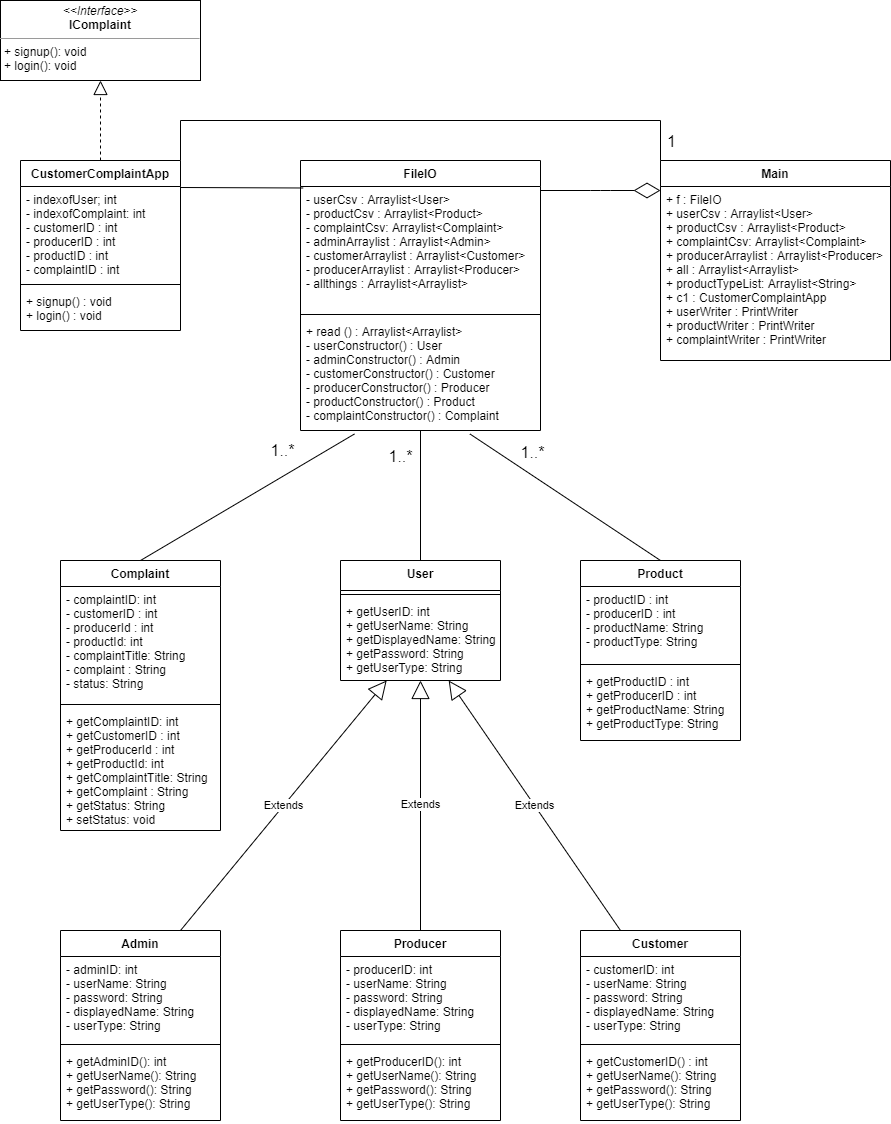

The diagram above was exported from draw.io. Its source (the exported page's mxGraphModel, read from the mxfile embedded in the PNG):
<mxGraphModel dx="2130" dy="1583" grid="1" gridSize="10" guides="1" tooltips="1" connect="1" arrows="1" fold="1" page="1" pageScale="1" pageWidth="400" pageHeight="600" background="none" math="0" shadow="0">
  <root>
    <mxCell id="WIyWlLk6GJQsqaUBKTNV-0" />
    <mxCell id="WIyWlLk6GJQsqaUBKTNV-1" parent="WIyWlLk6GJQsqaUBKTNV-0" />
    <mxCell id="MXYHS6xtDsr-T-IyQCYE-0" value="Admin" style="swimlane;fontStyle=1;align=center;verticalAlign=top;childLayout=stackLayout;horizontal=1;startSize=26;horizontalStack=0;resizeParent=1;resizeParentMax=0;resizeLast=0;collapsible=1;marginBottom=0;" vertex="1" parent="WIyWlLk6GJQsqaUBKTNV-1">
      <mxGeometry x="40" y="530" width="160" height="190" as="geometry" />
    </mxCell>
    <mxCell id="MXYHS6xtDsr-T-IyQCYE-17" value="- adminID: int&#10;- userName: String&#10;- password: String&#10;- displayedName: String&#10;- userType: String" style="text;strokeColor=none;fillColor=none;align=left;verticalAlign=top;spacingLeft=4;spacingRight=4;overflow=hidden;rotatable=0;points=[[0,0.5],[1,0.5]];portConstraint=eastwest;" vertex="1" parent="MXYHS6xtDsr-T-IyQCYE-0">
      <mxGeometry y="26" width="160" height="84" as="geometry" />
    </mxCell>
    <mxCell id="MXYHS6xtDsr-T-IyQCYE-2" value="" style="line;strokeWidth=1;fillColor=none;align=left;verticalAlign=middle;spacingTop=-1;spacingLeft=3;spacingRight=3;rotatable=0;labelPosition=right;points=[];portConstraint=eastwest;" vertex="1" parent="MXYHS6xtDsr-T-IyQCYE-0">
      <mxGeometry y="110" width="160" height="8" as="geometry" />
    </mxCell>
    <mxCell id="MXYHS6xtDsr-T-IyQCYE-3" value="+ getAdminID(): int&#10;+ getUserName(): String&#10;+ getPassword(): String&#10;+ getUserType(): String" style="text;strokeColor=none;fillColor=none;align=left;verticalAlign=top;spacingLeft=4;spacingRight=4;overflow=hidden;rotatable=0;points=[[0,0.5],[1,0.5]];portConstraint=eastwest;" vertex="1" parent="MXYHS6xtDsr-T-IyQCYE-0">
      <mxGeometry y="118" width="160" height="72" as="geometry" />
    </mxCell>
    <mxCell id="MXYHS6xtDsr-T-IyQCYE-4" value="Customer" style="swimlane;fontStyle=1;align=center;verticalAlign=top;childLayout=stackLayout;horizontal=1;startSize=26;horizontalStack=0;resizeParent=1;resizeParentMax=0;resizeLast=0;collapsible=1;marginBottom=0;" vertex="1" parent="WIyWlLk6GJQsqaUBKTNV-1">
      <mxGeometry x="560" y="530" width="160" height="190" as="geometry" />
    </mxCell>
    <mxCell id="MXYHS6xtDsr-T-IyQCYE-29" value="- customerID: int&#10;- userName: String&#10;- password: String&#10;- displayedName: String&#10;- userType: String" style="text;strokeColor=none;fillColor=none;align=left;verticalAlign=top;spacingLeft=4;spacingRight=4;overflow=hidden;rotatable=0;points=[[0,0.5],[1,0.5]];portConstraint=eastwest;" vertex="1" parent="MXYHS6xtDsr-T-IyQCYE-4">
      <mxGeometry y="26" width="160" height="84" as="geometry" />
    </mxCell>
    <mxCell id="MXYHS6xtDsr-T-IyQCYE-6" value="" style="line;strokeWidth=1;fillColor=none;align=left;verticalAlign=middle;spacingTop=-1;spacingLeft=3;spacingRight=3;rotatable=0;labelPosition=right;points=[];portConstraint=eastwest;" vertex="1" parent="MXYHS6xtDsr-T-IyQCYE-4">
      <mxGeometry y="110" width="160" height="8" as="geometry" />
    </mxCell>
    <mxCell id="MXYHS6xtDsr-T-IyQCYE-7" value="+ getCustomerID() : int&#10;+ getUserName(): String&#10;+ getPassword(): String&#10;+ getUserType(): String" style="text;strokeColor=none;fillColor=none;align=left;verticalAlign=top;spacingLeft=4;spacingRight=4;overflow=hidden;rotatable=0;points=[[0,0.5],[1,0.5]];portConstraint=eastwest;" vertex="1" parent="MXYHS6xtDsr-T-IyQCYE-4">
      <mxGeometry y="118" width="160" height="72" as="geometry" />
    </mxCell>
    <mxCell id="MXYHS6xtDsr-T-IyQCYE-16" value="User" style="swimlane;fontStyle=1;align=center;verticalAlign=top;childLayout=stackLayout;horizontal=1;startSize=30;horizontalStack=0;resizeParent=1;resizeParentMax=0;resizeLast=0;collapsible=1;marginBottom=0;" vertex="1" parent="WIyWlLk6GJQsqaUBKTNV-1">
      <mxGeometry x="320" y="160" width="160" height="120" as="geometry" />
    </mxCell>
    <mxCell id="MXYHS6xtDsr-T-IyQCYE-18" value="" style="line;strokeWidth=1;fillColor=none;align=left;verticalAlign=middle;spacingTop=-1;spacingLeft=3;spacingRight=3;rotatable=0;labelPosition=right;points=[];portConstraint=eastwest;" vertex="1" parent="MXYHS6xtDsr-T-IyQCYE-16">
      <mxGeometry y="30" width="160" height="8" as="geometry" />
    </mxCell>
    <mxCell id="MXYHS6xtDsr-T-IyQCYE-19" value="+ getUserID: int&#10;+ getUserName: String&#10;+ getDisplayedName: String&#10;+ getPassword: String&#10;+ getUserType: String" style="text;strokeColor=none;fillColor=none;align=left;verticalAlign=top;spacingLeft=4;spacingRight=4;overflow=hidden;rotatable=0;points=[[0,0.5],[1,0.5]];portConstraint=eastwest;" vertex="1" parent="MXYHS6xtDsr-T-IyQCYE-16">
      <mxGeometry y="38" width="160" height="82" as="geometry" />
    </mxCell>
    <mxCell id="MXYHS6xtDsr-T-IyQCYE-20" value="Extends" style="endArrow=block;endSize=16;endFill=0;html=1;exitX=0.75;exitY=0;exitDx=0;exitDy=0;" edge="1" parent="WIyWlLk6GJQsqaUBKTNV-1" source="MXYHS6xtDsr-T-IyQCYE-0" target="MXYHS6xtDsr-T-IyQCYE-19">
      <mxGeometry width="160" relative="1" as="geometry">
        <mxPoint x="200" y="520" as="sourcePoint" />
        <mxPoint x="310" y="410" as="targetPoint" />
      </mxGeometry>
    </mxCell>
    <mxCell id="MXYHS6xtDsr-T-IyQCYE-21" value="Extends" style="endArrow=block;endSize=16;endFill=0;html=1;exitX=0.5;exitY=0;exitDx=0;exitDy=0;" edge="1" parent="WIyWlLk6GJQsqaUBKTNV-1" target="MXYHS6xtDsr-T-IyQCYE-19">
      <mxGeometry width="160" relative="1" as="geometry">
        <mxPoint x="400" y="530" as="sourcePoint" />
        <mxPoint x="400" y="450" as="targetPoint" />
      </mxGeometry>
    </mxCell>
    <mxCell id="MXYHS6xtDsr-T-IyQCYE-22" value="Extends" style="endArrow=block;endSize=16;endFill=0;html=1;exitX=0.25;exitY=0;exitDx=0;exitDy=0;" edge="1" parent="WIyWlLk6GJQsqaUBKTNV-1" source="MXYHS6xtDsr-T-IyQCYE-4" target="MXYHS6xtDsr-T-IyQCYE-19">
      <mxGeometry width="160" relative="1" as="geometry">
        <mxPoint x="480" y="450" as="sourcePoint" />
        <mxPoint x="410" y="380" as="targetPoint" />
      </mxGeometry>
    </mxCell>
    <mxCell id="MXYHS6xtDsr-T-IyQCYE-25" value="Producer" style="swimlane;fontStyle=1;align=center;verticalAlign=top;childLayout=stackLayout;horizontal=1;startSize=26;horizontalStack=0;resizeParent=1;resizeParentMax=0;resizeLast=0;collapsible=1;marginBottom=0;" vertex="1" parent="WIyWlLk6GJQsqaUBKTNV-1">
      <mxGeometry x="320" y="530" width="160" height="190" as="geometry" />
    </mxCell>
    <mxCell id="MXYHS6xtDsr-T-IyQCYE-24" value="- producerID: int&#10;- userName: String&#10;- password: String&#10;- displayedName: String&#10;- userType: String" style="text;strokeColor=none;fillColor=none;align=left;verticalAlign=top;spacingLeft=4;spacingRight=4;overflow=hidden;rotatable=0;points=[[0,0.5],[1,0.5]];portConstraint=eastwest;" vertex="1" parent="MXYHS6xtDsr-T-IyQCYE-25">
      <mxGeometry y="26" width="160" height="84" as="geometry" />
    </mxCell>
    <mxCell id="MXYHS6xtDsr-T-IyQCYE-27" value="" style="line;strokeWidth=1;fillColor=none;align=left;verticalAlign=middle;spacingTop=-1;spacingLeft=3;spacingRight=3;rotatable=0;labelPosition=right;points=[];portConstraint=eastwest;" vertex="1" parent="MXYHS6xtDsr-T-IyQCYE-25">
      <mxGeometry y="110" width="160" height="8" as="geometry" />
    </mxCell>
    <mxCell id="MXYHS6xtDsr-T-IyQCYE-28" value="+ getProducerID(): int&#10;+ getUserName(): String&#10;+ getPassword(): String&#10;+ getUserType(): String" style="text;strokeColor=none;fillColor=none;align=left;verticalAlign=top;spacingLeft=4;spacingRight=4;overflow=hidden;rotatable=0;points=[[0,0.5],[1,0.5]];portConstraint=eastwest;" vertex="1" parent="MXYHS6xtDsr-T-IyQCYE-25">
      <mxGeometry y="118" width="160" height="72" as="geometry" />
    </mxCell>
    <mxCell id="MXYHS6xtDsr-T-IyQCYE-30" value="Product" style="swimlane;fontStyle=1;align=center;verticalAlign=top;childLayout=stackLayout;horizontal=1;startSize=26;horizontalStack=0;resizeParent=1;resizeParentMax=0;resizeLast=0;collapsible=1;marginBottom=0;" vertex="1" parent="WIyWlLk6GJQsqaUBKTNV-1">
      <mxGeometry x="560" y="160" width="160" height="180" as="geometry" />
    </mxCell>
    <mxCell id="MXYHS6xtDsr-T-IyQCYE-31" value="- productID : int&#10;- producerID : int&#10;- productName: String&#10;- productType: String&#10;" style="text;strokeColor=none;fillColor=none;align=left;verticalAlign=top;spacingLeft=4;spacingRight=4;overflow=hidden;rotatable=0;points=[[0,0.5],[1,0.5]];portConstraint=eastwest;" vertex="1" parent="MXYHS6xtDsr-T-IyQCYE-30">
      <mxGeometry y="26" width="160" height="74" as="geometry" />
    </mxCell>
    <mxCell id="MXYHS6xtDsr-T-IyQCYE-32" value="" style="line;strokeWidth=1;fillColor=none;align=left;verticalAlign=middle;spacingTop=-1;spacingLeft=3;spacingRight=3;rotatable=0;labelPosition=right;points=[];portConstraint=eastwest;" vertex="1" parent="MXYHS6xtDsr-T-IyQCYE-30">
      <mxGeometry y="100" width="160" height="8" as="geometry" />
    </mxCell>
    <mxCell id="MXYHS6xtDsr-T-IyQCYE-33" value="+ getProductID : int&#10;+ getProducerID : int&#10;+ getProductName: String&#10;+ getProductType: String&#10;" style="text;strokeColor=none;fillColor=none;align=left;verticalAlign=top;spacingLeft=4;spacingRight=4;overflow=hidden;rotatable=0;points=[[0,0.5],[1,0.5]];portConstraint=eastwest;" vertex="1" parent="MXYHS6xtDsr-T-IyQCYE-30">
      <mxGeometry y="108" width="160" height="72" as="geometry" />
    </mxCell>
    <mxCell id="MXYHS6xtDsr-T-IyQCYE-34" value="Complaint" style="swimlane;fontStyle=1;align=center;verticalAlign=top;childLayout=stackLayout;horizontal=1;startSize=26;horizontalStack=0;resizeParent=1;resizeParentMax=0;resizeLast=0;collapsible=1;marginBottom=0;" vertex="1" parent="WIyWlLk6GJQsqaUBKTNV-1">
      <mxGeometry x="40" y="160" width="160" height="270" as="geometry" />
    </mxCell>
    <mxCell id="MXYHS6xtDsr-T-IyQCYE-35" value="- complaintID: int&#10;- customerID : int&#10;- producerId : int&#10;- productId: int&#10;- complaintTitle: String&#10;- complaint : String&#10;- status: String" style="text;strokeColor=none;fillColor=none;align=left;verticalAlign=top;spacingLeft=4;spacingRight=4;overflow=hidden;rotatable=0;points=[[0,0.5],[1,0.5]];portConstraint=eastwest;" vertex="1" parent="MXYHS6xtDsr-T-IyQCYE-34">
      <mxGeometry y="26" width="160" height="114" as="geometry" />
    </mxCell>
    <mxCell id="MXYHS6xtDsr-T-IyQCYE-36" value="" style="line;strokeWidth=1;fillColor=none;align=left;verticalAlign=middle;spacingTop=-1;spacingLeft=3;spacingRight=3;rotatable=0;labelPosition=right;points=[];portConstraint=eastwest;" vertex="1" parent="MXYHS6xtDsr-T-IyQCYE-34">
      <mxGeometry y="140" width="160" height="8" as="geometry" />
    </mxCell>
    <mxCell id="MXYHS6xtDsr-T-IyQCYE-37" value="+ getComplaintID: int&#10;+ getCustomerID : int&#10;+ getProducerId : int&#10;+ getProductId: int&#10;+ getComplaintTitle: String&#10;+ getComplaint : String&#10;+ getStatus: String&#10;+ setStatus: void" style="text;strokeColor=none;fillColor=none;align=left;verticalAlign=top;spacingLeft=4;spacingRight=4;overflow=hidden;rotatable=0;points=[[0,0.5],[1,0.5]];portConstraint=eastwest;" vertex="1" parent="MXYHS6xtDsr-T-IyQCYE-34">
      <mxGeometry y="148" width="160" height="122" as="geometry" />
    </mxCell>
    <mxCell id="MXYHS6xtDsr-T-IyQCYE-38" value="FileIO" style="swimlane;fontStyle=1;align=center;verticalAlign=top;childLayout=stackLayout;horizontal=1;startSize=26;horizontalStack=0;resizeParent=1;resizeParentMax=0;resizeLast=0;collapsible=1;marginBottom=0;" vertex="1" parent="WIyWlLk6GJQsqaUBKTNV-1">
      <mxGeometry x="280" y="-240" width="240" height="270" as="geometry" />
    </mxCell>
    <mxCell id="MXYHS6xtDsr-T-IyQCYE-39" value="- userCsv : Arraylist&lt;User&gt;&#10;- productCsv : Arraylist&lt;Product&gt;&#10;- complaintCsv: Arraylist&lt;Complaint&gt;&#10;- adminArraylist : Arraylist&lt;Admin&gt;&#10;- customerArraylist : Arraylist&lt;Customer&gt;&#10;- producerArraylist : Arraylist&lt;Producer&gt;&#10;- allthings : Arraylist&lt;Arraylist&gt;" style="text;strokeColor=none;fillColor=none;align=left;verticalAlign=top;spacingLeft=4;spacingRight=4;overflow=hidden;rotatable=0;points=[[0,0.5],[1,0.5]];portConstraint=eastwest;" vertex="1" parent="MXYHS6xtDsr-T-IyQCYE-38">
      <mxGeometry y="26" width="240" height="124" as="geometry" />
    </mxCell>
    <mxCell id="MXYHS6xtDsr-T-IyQCYE-40" value="" style="line;strokeWidth=1;fillColor=none;align=left;verticalAlign=middle;spacingTop=-1;spacingLeft=3;spacingRight=3;rotatable=0;labelPosition=right;points=[];portConstraint=eastwest;" vertex="1" parent="MXYHS6xtDsr-T-IyQCYE-38">
      <mxGeometry y="150" width="240" height="8" as="geometry" />
    </mxCell>
    <mxCell id="MXYHS6xtDsr-T-IyQCYE-41" value="+ read () : Arraylist&lt;Arraylist&gt;&#10;- userConstructor() : User&#10;- adminConstructor() : Admin&#10;- customerConstructor() : Customer&#10;- producerConstructor() : Producer&#10;- productConstructor() : Product&#10;- complaintConstructor() : Complaint&#10;" style="text;strokeColor=none;fillColor=none;align=left;verticalAlign=top;spacingLeft=4;spacingRight=4;overflow=hidden;rotatable=0;points=[[0,0.5],[1,0.5]];portConstraint=eastwest;" vertex="1" parent="MXYHS6xtDsr-T-IyQCYE-38">
      <mxGeometry y="158" width="240" height="112" as="geometry" />
    </mxCell>
    <mxCell id="MXYHS6xtDsr-T-IyQCYE-42" value="CustomerComplaintApp" style="swimlane;fontStyle=1;align=center;verticalAlign=top;childLayout=stackLayout;horizontal=1;startSize=26;horizontalStack=0;resizeParent=1;resizeParentMax=0;resizeLast=0;collapsible=1;marginBottom=0;" vertex="1" parent="WIyWlLk6GJQsqaUBKTNV-1">
      <mxGeometry y="-240" width="160" height="170" as="geometry" />
    </mxCell>
    <mxCell id="MXYHS6xtDsr-T-IyQCYE-43" value="- indexofUser; int&#10;- indexofComplaint: int&#10;- customerID : int&#10;- producerID : int&#10;- productID : int&#10;- complaintID : int" style="text;strokeColor=none;fillColor=none;align=left;verticalAlign=top;spacingLeft=4;spacingRight=4;overflow=hidden;rotatable=0;points=[[0,0.5],[1,0.5]];portConstraint=eastwest;" vertex="1" parent="MXYHS6xtDsr-T-IyQCYE-42">
      <mxGeometry y="26" width="160" height="94" as="geometry" />
    </mxCell>
    <mxCell id="MXYHS6xtDsr-T-IyQCYE-44" value="" style="line;strokeWidth=1;fillColor=none;align=left;verticalAlign=middle;spacingTop=-1;spacingLeft=3;spacingRight=3;rotatable=0;labelPosition=right;points=[];portConstraint=eastwest;" vertex="1" parent="MXYHS6xtDsr-T-IyQCYE-42">
      <mxGeometry y="120" width="160" height="8" as="geometry" />
    </mxCell>
    <mxCell id="MXYHS6xtDsr-T-IyQCYE-45" value="+ signup() : void&#10;+ login() : void" style="text;strokeColor=none;fillColor=none;align=left;verticalAlign=top;spacingLeft=4;spacingRight=4;overflow=hidden;rotatable=0;points=[[0,0.5],[1,0.5]];portConstraint=eastwest;" vertex="1" parent="MXYHS6xtDsr-T-IyQCYE-42">
      <mxGeometry y="128" width="160" height="42" as="geometry" />
    </mxCell>
    <mxCell id="MXYHS6xtDsr-T-IyQCYE-46" value="Main" style="swimlane;fontStyle=1;align=center;verticalAlign=top;childLayout=stackLayout;horizontal=1;startSize=26;horizontalStack=0;resizeParent=1;resizeParentMax=0;resizeLast=0;collapsible=1;marginBottom=0;" vertex="1" parent="WIyWlLk6GJQsqaUBKTNV-1">
      <mxGeometry x="640" y="-240" width="230" height="200" as="geometry" />
    </mxCell>
    <mxCell id="MXYHS6xtDsr-T-IyQCYE-47" value="+ f : FileIO&#10;+ userCsv : Arraylist&lt;User&gt;&#10;+ productCsv : Arraylist&lt;Product&gt;&#10;+ complaintCsv: Arraylist&lt;Complaint&gt;&#10;+ producerArraylist : Arraylist&lt;Producer&gt;&#10;+ all : Arraylist&lt;Arraylist&gt;&#10;+ productTypeList: Arraylist&lt;String&gt; &#10;+ c1 : CustomerComplaintApp&#10;+ userWriter : PrintWriter&#10;+ productWriter : PrintWriter&#10;+ complaintWriter : PrintWriter" style="text;strokeColor=none;fillColor=none;align=left;verticalAlign=top;spacingLeft=4;spacingRight=4;overflow=hidden;rotatable=0;points=[[0,0.5],[1,0.5]];portConstraint=eastwest;" vertex="1" parent="MXYHS6xtDsr-T-IyQCYE-46">
      <mxGeometry y="26" width="230" height="174" as="geometry" />
    </mxCell>
    <mxCell id="MXYHS6xtDsr-T-IyQCYE-54" value="&lt;p style=&quot;margin: 0px ; margin-top: 4px ; text-align: center&quot;&gt;&lt;i&gt;&amp;lt;&amp;lt;Interface&amp;gt;&amp;gt;&lt;/i&gt;&lt;br&gt;&lt;b&gt;IComplaint&lt;/b&gt;&lt;/p&gt;&lt;hr size=&quot;1&quot;&gt;&lt;p style=&quot;margin: 0px ; margin-left: 4px&quot;&gt;+ signup(): void&lt;br&gt;+ login(): void&lt;/p&gt;" style="verticalAlign=top;align=left;overflow=fill;fontSize=12;fontFamily=Helvetica;html=1;" vertex="1" parent="WIyWlLk6GJQsqaUBKTNV-1">
      <mxGeometry x="-20" y="-400" width="200" height="80" as="geometry" />
    </mxCell>
    <mxCell id="MXYHS6xtDsr-T-IyQCYE-55" value="" style="endArrow=block;dashed=1;endFill=0;endSize=12;html=1;entryX=0.5;entryY=1;entryDx=0;entryDy=0;exitX=0.5;exitY=0;exitDx=0;exitDy=0;" edge="1" parent="WIyWlLk6GJQsqaUBKTNV-1" source="MXYHS6xtDsr-T-IyQCYE-42" target="MXYHS6xtDsr-T-IyQCYE-54">
      <mxGeometry width="160" relative="1" as="geometry">
        <mxPoint x="-150" y="760" as="sourcePoint" />
        <mxPoint x="10" y="760" as="targetPoint" />
      </mxGeometry>
    </mxCell>
    <mxCell id="MXYHS6xtDsr-T-IyQCYE-56" value="" style="endArrow=diamondThin;endFill=0;endSize=24;html=1;" edge="1" parent="WIyWlLk6GJQsqaUBKTNV-1">
      <mxGeometry width="160" relative="1" as="geometry">
        <mxPoint x="520" y="-210" as="sourcePoint" />
        <mxPoint x="640" y="-210" as="targetPoint" />
        <Array as="points">
          <mxPoint x="580" y="-210" />
        </Array>
      </mxGeometry>
    </mxCell>
    <mxCell id="MXYHS6xtDsr-T-IyQCYE-61" value="" style="endArrow=none;html=1;exitX=0.5;exitY=0;exitDx=0;exitDy=0;" edge="1" parent="WIyWlLk6GJQsqaUBKTNV-1" source="MXYHS6xtDsr-T-IyQCYE-16">
      <mxGeometry width="50" height="50" relative="1" as="geometry">
        <mxPoint x="400" y="150" as="sourcePoint" />
        <mxPoint x="400" y="30" as="targetPoint" />
      </mxGeometry>
    </mxCell>
    <mxCell id="MXYHS6xtDsr-T-IyQCYE-62" value="" style="endArrow=none;html=1;entryX=0.706;entryY=1.031;entryDx=0;entryDy=0;entryPerimeter=0;" edge="1" parent="WIyWlLk6GJQsqaUBKTNV-1" target="MXYHS6xtDsr-T-IyQCYE-41">
      <mxGeometry width="50" height="50" relative="1" as="geometry">
        <mxPoint x="640" y="160" as="sourcePoint" />
        <mxPoint x="630" y="50" as="targetPoint" />
      </mxGeometry>
    </mxCell>
    <mxCell id="MXYHS6xtDsr-T-IyQCYE-63" value="" style="endArrow=none;html=1;entryX=0.225;entryY=1.031;entryDx=0;entryDy=0;entryPerimeter=0;exitX=0.5;exitY=0;exitDx=0;exitDy=0;" edge="1" parent="WIyWlLk6GJQsqaUBKTNV-1" source="MXYHS6xtDsr-T-IyQCYE-34" target="MXYHS6xtDsr-T-IyQCYE-41">
      <mxGeometry width="50" height="50" relative="1" as="geometry">
        <mxPoint x="120" y="150" as="sourcePoint" />
        <mxPoint x="190" y="50" as="targetPoint" />
      </mxGeometry>
    </mxCell>
    <mxCell id="MXYHS6xtDsr-T-IyQCYE-64" value="&lt;span style=&quot;font-size: 16px&quot;&gt;1..*&lt;/span&gt;" style="edgeLabel;html=1;align=center;verticalAlign=middle;resizable=0;points=[];" vertex="1" connectable="0" parent="MXYHS6xtDsr-T-IyQCYE-63">
      <mxGeometry x="-0.6942" y="-3" relative="1" as="geometry">
        <mxPoint x="106.07" y="-93.41999999999999" as="offset" />
      </mxGeometry>
    </mxCell>
    <mxCell id="MXYHS6xtDsr-T-IyQCYE-65" value="&lt;span style=&quot;font-size: 16px&quot;&gt;1..*&lt;/span&gt;" style="edgeLabel;html=1;align=center;verticalAlign=middle;resizable=0;points=[];" vertex="1" connectable="0" parent="WIyWlLk6GJQsqaUBKTNV-1">
      <mxGeometry x="370" y="60" as="geometry">
        <mxPoint x="9" y="-5" as="offset" />
      </mxGeometry>
    </mxCell>
    <mxCell id="MXYHS6xtDsr-T-IyQCYE-66" value="&lt;span style=&quot;font-size: 16px&quot;&gt;1..*&lt;/span&gt;" style="edgeLabel;html=1;align=center;verticalAlign=middle;resizable=0;points=[];" vertex="1" connectable="0" parent="WIyWlLk6GJQsqaUBKTNV-1">
      <mxGeometry x="540" y="50" as="geometry">
        <mxPoint x="-29" y="1" as="offset" />
      </mxGeometry>
    </mxCell>
    <mxCell id="MXYHS6xtDsr-T-IyQCYE-67" value="" style="endArrow=none;html=1;entryX=0.011;entryY=0.012;entryDx=0;entryDy=0;entryPerimeter=0;" edge="1" parent="WIyWlLk6GJQsqaUBKTNV-1" target="MXYHS6xtDsr-T-IyQCYE-39">
      <mxGeometry width="50" height="50" relative="1" as="geometry">
        <mxPoint x="160" y="-213" as="sourcePoint" />
        <mxPoint x="240" y="-160" as="targetPoint" />
      </mxGeometry>
    </mxCell>
    <mxCell id="MXYHS6xtDsr-T-IyQCYE-68" value="" style="endArrow=none;html=1;exitX=1;exitY=0;exitDx=0;exitDy=0;" edge="1" parent="WIyWlLk6GJQsqaUBKTNV-1" source="MXYHS6xtDsr-T-IyQCYE-42">
      <mxGeometry width="50" height="50" relative="1" as="geometry">
        <mxPoint x="380" y="-300" as="sourcePoint" />
        <mxPoint x="160" y="-280" as="targetPoint" />
      </mxGeometry>
    </mxCell>
    <mxCell id="MXYHS6xtDsr-T-IyQCYE-69" value="" style="endArrow=none;html=1;" edge="1" parent="WIyWlLk6GJQsqaUBKTNV-1">
      <mxGeometry width="50" height="50" relative="1" as="geometry">
        <mxPoint x="160" y="-280" as="sourcePoint" />
        <mxPoint x="640" y="-280" as="targetPoint" />
      </mxGeometry>
    </mxCell>
    <mxCell id="MXYHS6xtDsr-T-IyQCYE-70" value="" style="endArrow=none;html=1;" edge="1" parent="WIyWlLk6GJQsqaUBKTNV-1">
      <mxGeometry width="50" height="50" relative="1" as="geometry">
        <mxPoint x="640" y="-240" as="sourcePoint" />
        <mxPoint x="640" y="-280" as="targetPoint" />
      </mxGeometry>
    </mxCell>
    <mxCell id="MXYHS6xtDsr-T-IyQCYE-71" value="&lt;span style=&quot;font-size: 16px&quot;&gt;1&lt;/span&gt;" style="edgeLabel;html=1;align=center;verticalAlign=middle;resizable=0;points=[];" vertex="1" connectable="0" parent="WIyWlLk6GJQsqaUBKTNV-1">
      <mxGeometry x="650" y="-260" as="geometry" />
    </mxCell>
  </root>
</mxGraphModel>